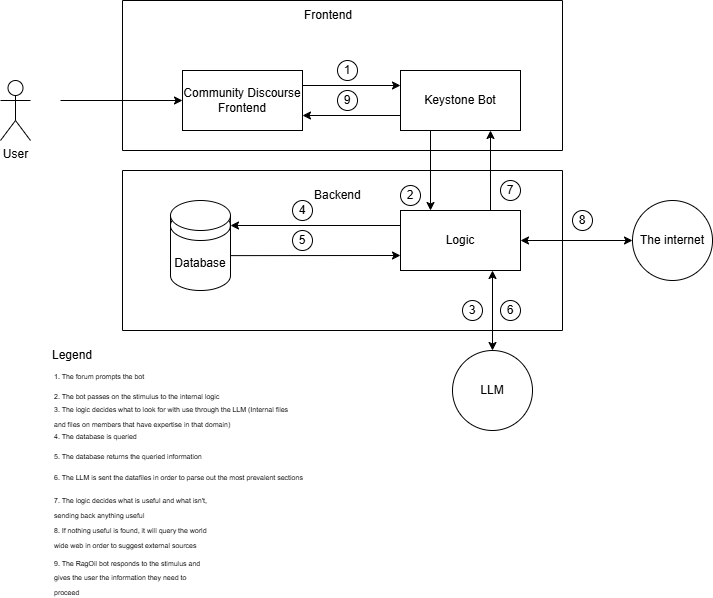

The diagram above was exported from draw.io. Its source (the exported page's mxGraphModel, read from the mxfile embedded in the PNG):
<mxGraphModel dx="537" dy="317" grid="1" gridSize="10" guides="1" tooltips="1" connect="1" arrows="1" fold="1" page="1" pageScale="1" pageWidth="850" pageHeight="1100" math="0" shadow="0">
  <root>
    <mxCell id="0" />
    <mxCell id="1" parent="0" />
    <mxCell id="xQ-SZycjDmQtYB84k1r0-1" parent="1" style="shape=umlActor;verticalLabelPosition=bottom;verticalAlign=top;html=1;outlineConnect=0;align=center;" value="User" vertex="1">
      <mxGeometry height="60" width="30" x="78" y="230" as="geometry" />
    </mxCell>
    <mxCell id="xQ-SZycjDmQtYB84k1r0-2" edge="1" parent="1" style="endArrow=classic;html=1;rounded=0;align=left;" target="xQ-SZycjDmQtYB84k1r0-3" value="">
      <mxGeometry height="50" relative="1" width="50" as="geometry">
        <mxPoint x="138" y="250" as="sourcePoint" />
        <mxPoint x="208" y="250" as="targetPoint" />
      </mxGeometry>
    </mxCell>
    <mxCell id="xQ-SZycjDmQtYB84k1r0-3" parent="1" style="rounded=0;whiteSpace=wrap;html=1;align=center;" value="Community Discourse Frontend" vertex="1">
      <mxGeometry height="60" width="120" x="260" y="220" as="geometry" />
    </mxCell>
    <mxCell id="xQ-SZycjDmQtYB84k1r0-5" parent="1" style="rounded=0;whiteSpace=wrap;html=1;align=center;" value="Keystone Bot" vertex="1">
      <mxGeometry height="60" width="120" x="478" y="220" as="geometry" />
    </mxCell>
    <mxCell id="xQ-SZycjDmQtYB84k1r0-9" edge="1" parent="1" source="xQ-SZycjDmQtYB84k1r0-3" style="endArrow=classic;html=1;rounded=0;entryX=0;entryY=0.25;entryDx=0;entryDy=0;exitX=1;exitY=0.25;exitDx=0;exitDy=0;align=left;" target="xQ-SZycjDmQtYB84k1r0-5" value="">
      <mxGeometry height="50" relative="1" width="50" as="geometry">
        <mxPoint x="228" y="260" as="sourcePoint" />
        <mxPoint x="278" y="210" as="targetPoint" />
      </mxGeometry>
    </mxCell>
    <mxCell id="xQ-SZycjDmQtYB84k1r0-10" edge="1" parent="1" source="xQ-SZycjDmQtYB84k1r0-5" style="endArrow=classic;html=1;rounded=0;entryX=1;entryY=0.75;entryDx=0;entryDy=0;exitX=0;exitY=0.75;exitDx=0;exitDy=0;align=left;" target="xQ-SZycjDmQtYB84k1r0-3" value="">
      <mxGeometry height="50" relative="1" width="50" as="geometry">
        <mxPoint x="438" y="230" as="sourcePoint" />
        <mxPoint x="548" y="230" as="targetPoint" />
      </mxGeometry>
    </mxCell>
    <mxCell id="xQ-SZycjDmQtYB84k1r0-11" edge="1" parent="1" source="xQ-SZycjDmQtYB84k1r0-5" style="endArrow=classic;html=1;rounded=0;exitX=0.25;exitY=1;exitDx=0;exitDy=0;entryX=0.25;entryY=0;entryDx=0;entryDy=0;align=left;" target="xQ-SZycjDmQtYB84k1r0-22" value="">
      <mxGeometry height="50" relative="1" width="50" as="geometry">
        <mxPoint x="240" y="380" as="sourcePoint" />
        <mxPoint x="510" y="340" as="targetPoint" />
      </mxGeometry>
    </mxCell>
    <mxCell id="xQ-SZycjDmQtYB84k1r0-12" edge="1" parent="1" source="xQ-SZycjDmQtYB84k1r0-22" style="endArrow=classic;html=1;rounded=0;entryX=0.75;entryY=1;entryDx=0;entryDy=0;exitX=0.75;exitY=0;exitDx=0;exitDy=0;align=left;" target="xQ-SZycjDmQtYB84k1r0-5" value="">
      <mxGeometry height="50" relative="1" width="50" as="geometry">
        <mxPoint x="568" y="340" as="sourcePoint" />
        <mxPoint x="520" y="430" as="targetPoint" />
      </mxGeometry>
    </mxCell>
    <mxCell id="xQ-SZycjDmQtYB84k1r0-13" parent="1" style="shape=cylinder3;whiteSpace=wrap;html=1;boundedLbl=1;backgroundOutline=1;size=15;align=center;" value="Database" vertex="1">
      <mxGeometry height="80" width="60" x="248" y="360" as="geometry" />
    </mxCell>
    <mxCell id="xQ-SZycjDmQtYB84k1r0-14" parent="1" style="ellipse;whiteSpace=wrap;html=1;align=left;" value="" vertex="1">
      <mxGeometry height="30" width="60" x="248" y="350" as="geometry" />
    </mxCell>
    <mxCell id="xQ-SZycjDmQtYB84k1r0-15" edge="1" parent="1" source="xQ-SZycjDmQtYB84k1r0-13" style="endArrow=none;html=1;rounded=0;entryX=0;entryY=0.5;entryDx=0;entryDy=0;exitX=0;exitY=0;exitDx=0;exitDy=15;exitPerimeter=0;align=left;" target="xQ-SZycjDmQtYB84k1r0-14" value="">
      <mxGeometry height="50" relative="1" width="50" as="geometry">
        <mxPoint x="230" y="370" as="sourcePoint" />
        <mxPoint x="290" y="330" as="targetPoint" />
      </mxGeometry>
    </mxCell>
    <mxCell id="xQ-SZycjDmQtYB84k1r0-16" edge="1" parent="1" style="endArrow=none;html=1;rounded=0;entryX=1;entryY=0.5;entryDx=0;entryDy=0;exitX=0;exitY=0;exitDx=0;exitDy=15;exitPerimeter=0;align=left;" target="xQ-SZycjDmQtYB84k1r0-14" value="">
      <mxGeometry height="50" relative="1" width="50" as="geometry">
        <mxPoint x="307.76" y="380" as="sourcePoint" />
        <mxPoint x="307.76" y="360" as="targetPoint" />
      </mxGeometry>
    </mxCell>
    <mxCell id="xQ-SZycjDmQtYB84k1r0-17" parent="1" style="swimlane;startSize=0;align=left;" value="" vertex="1">
      <mxGeometry height="150" width="440" x="200" y="150" as="geometry" />
    </mxCell>
    <mxCell id="xQ-SZycjDmQtYB84k1r0-42" parent="xQ-SZycjDmQtYB84k1r0-17" style="ellipse;whiteSpace=wrap;html=1;aspect=fixed;" value="1" vertex="1">
      <mxGeometry height="20" width="20" x="215" y="60" as="geometry" />
    </mxCell>
    <mxCell id="xQ-SZycjDmQtYB84k1r0-53" parent="xQ-SZycjDmQtYB84k1r0-17" style="ellipse;whiteSpace=wrap;html=1;aspect=fixed;" value="9" vertex="1">
      <mxGeometry height="20" width="20" x="215" y="90" as="geometry" />
    </mxCell>
    <mxCell id="xQ-SZycjDmQtYB84k1r0-19" parent="1" style="text;html=1;whiteSpace=wrap;strokeColor=none;fillColor=none;align=left;verticalAlign=middle;rounded=0;" value="Frontend" vertex="1">
      <mxGeometry height="30" width="60" x="380" y="150" as="geometry" />
    </mxCell>
    <mxCell id="xQ-SZycjDmQtYB84k1r0-20" parent="1" style="swimlane;startSize=0;align=left;" value="" vertex="1">
      <mxGeometry height="160" width="440" x="200" y="320" as="geometry" />
    </mxCell>
    <mxCell id="xQ-SZycjDmQtYB84k1r0-21" parent="xQ-SZycjDmQtYB84k1r0-20" style="text;html=1;whiteSpace=wrap;strokeColor=none;fillColor=none;align=left;verticalAlign=middle;rounded=0;" value="Backend" vertex="1">
      <mxGeometry height="30" width="60" x="190" y="10" as="geometry" />
    </mxCell>
    <mxCell id="xQ-SZycjDmQtYB84k1r0-22" parent="xQ-SZycjDmQtYB84k1r0-20" style="rounded=0;whiteSpace=wrap;html=1;align=center;" value="Logic" vertex="1">
      <mxGeometry height="60" width="120" x="278" y="40" as="geometry" />
    </mxCell>
    <mxCell id="xQ-SZycjDmQtYB84k1r0-45" parent="xQ-SZycjDmQtYB84k1r0-20" style="ellipse;whiteSpace=wrap;html=1;aspect=fixed;" value="3" vertex="1">
      <mxGeometry height="20" width="20" x="340" y="130" as="geometry" />
    </mxCell>
    <mxCell id="xQ-SZycjDmQtYB84k1r0-46" parent="xQ-SZycjDmQtYB84k1r0-20" style="ellipse;whiteSpace=wrap;html=1;aspect=fixed;" value="4" vertex="1">
      <mxGeometry height="20" width="20" x="170" y="30" as="geometry" />
    </mxCell>
    <mxCell id="xQ-SZycjDmQtYB84k1r0-49" parent="xQ-SZycjDmQtYB84k1r0-20" style="ellipse;whiteSpace=wrap;html=1;aspect=fixed;" value="5" vertex="1">
      <mxGeometry height="20" width="20" x="170" y="60" as="geometry" />
    </mxCell>
    <mxCell id="xQ-SZycjDmQtYB84k1r0-50" parent="xQ-SZycjDmQtYB84k1r0-20" style="ellipse;whiteSpace=wrap;html=1;aspect=fixed;" value="7" vertex="1">
      <mxGeometry height="20" width="20" x="378" y="10" as="geometry" />
    </mxCell>
    <mxCell id="xQ-SZycjDmQtYB84k1r0-43" parent="xQ-SZycjDmQtYB84k1r0-20" style="ellipse;whiteSpace=wrap;html=1;aspect=fixed;" value="2" vertex="1">
      <mxGeometry height="20" width="20" x="278" y="15" as="geometry" />
    </mxCell>
    <mxCell id="xQ-SZycjDmQtYB84k1r0-60" parent="xQ-SZycjDmQtYB84k1r0-20" style="ellipse;whiteSpace=wrap;html=1;aspect=fixed;" value="6" vertex="1">
      <mxGeometry height="20" width="20" x="378" y="130" as="geometry" />
    </mxCell>
    <mxCell id="xQ-SZycjDmQtYB84k1r0-24" edge="1" parent="1" source="xQ-SZycjDmQtYB84k1r0-22" style="endArrow=classic;html=1;rounded=0;exitX=0;exitY=0.25;exitDx=0;exitDy=0;entryX=1;entryY=0;entryDx=0;entryDy=15;entryPerimeter=0;align=left;" target="xQ-SZycjDmQtYB84k1r0-13" value="">
      <mxGeometry height="50" relative="1" width="50" as="geometry">
        <mxPoint x="380" y="360" as="sourcePoint" />
        <mxPoint x="430" y="310" as="targetPoint" />
      </mxGeometry>
    </mxCell>
    <mxCell id="xQ-SZycjDmQtYB84k1r0-25" edge="1" parent="1" source="xQ-SZycjDmQtYB84k1r0-13" style="endArrow=classic;html=1;rounded=0;entryX=0;entryY=0.75;entryDx=0;entryDy=0;exitX=0.996;exitY=0.564;exitDx=0;exitDy=0;exitPerimeter=0;align=left;" target="xQ-SZycjDmQtYB84k1r0-22" value="">
      <mxGeometry height="50" relative="1" width="50" as="geometry">
        <mxPoint x="310" y="405" as="sourcePoint" />
        <mxPoint x="460" y="380" as="targetPoint" />
      </mxGeometry>
    </mxCell>
    <mxCell id="xQ-SZycjDmQtYB84k1r0-32" parent="1" style="text;html=1;whiteSpace=wrap;strokeColor=none;fillColor=none;align=center;verticalAlign=middle;rounded=0;" value="Legend" vertex="1">
      <mxGeometry height="30" width="60" x="120" y="490" as="geometry" />
    </mxCell>
    <mxCell id="xQ-SZycjDmQtYB84k1r0-26" parent="1" style="text;html=1;whiteSpace=wrap;strokeColor=none;fillColor=none;align=left;verticalAlign=middle;rounded=0;" value="&lt;font style=&quot;font-size: 7px;&quot;&gt;1. The forum prompts the bot&lt;/font&gt;" vertex="1">
      <mxGeometry height="30" width="100" x="130" y="510" as="geometry" />
    </mxCell>
    <mxCell id="xQ-SZycjDmQtYB84k1r0-31" parent="1" style="text;html=1;whiteSpace=wrap;strokeColor=none;fillColor=none;align=left;verticalAlign=middle;rounded=0;rotation=0;" value="&lt;span style=&quot;font-size: 7px;&quot;&gt;3. The logic decides what to look for with use through the LLM (Internal files and files on members that have expertise in that domain)&lt;/span&gt;" vertex="1">
      <mxGeometry height="30" width="240" x="130" y="550" as="geometry" />
    </mxCell>
    <mxCell id="xQ-SZycjDmQtYB84k1r0-33" parent="1" style="text;html=1;whiteSpace=wrap;strokeColor=none;fillColor=none;align=left;verticalAlign=middle;rounded=0;" value="&lt;font style=&quot;font-size: 7px;&quot;&gt;2. The bot passes on the stimulus to the internal logic&amp;nbsp;&lt;/font&gt;" vertex="1">
      <mxGeometry height="30" width="190" x="130" y="530" as="geometry" />
    </mxCell>
    <mxCell id="xQ-SZycjDmQtYB84k1r0-34" parent="1" style="text;html=1;whiteSpace=wrap;strokeColor=none;fillColor=none;align=left;verticalAlign=middle;rounded=0;" value="&lt;font style=&quot;font-size: 7px;&quot;&gt;4. The database is queried&lt;/font&gt;" vertex="1">
      <mxGeometry height="30" width="160" x="130" y="570" as="geometry" />
    </mxCell>
    <mxCell id="xQ-SZycjDmQtYB84k1r0-35" parent="1" style="text;html=1;whiteSpace=wrap;strokeColor=none;fillColor=none;align=left;verticalAlign=middle;rounded=0;" value="&lt;font style=&quot;font-size: 7px;&quot;&gt;5. The database returns the queried information&lt;/font&gt;&lt;span style=&quot;color: rgba(0, 0, 0, 0); font-family: monospace; font-size: 0px; text-wrap-mode: nowrap;&quot;&gt;%3CmxGraphModel%3E%3Croot%3E%3CmxCell%20id%3D%220%22%2F%3E%3CmxCell%20id%3D%221%22%20parent%3D%220%22%2F%3E%3CmxCell%20id%3D%222%22%20parent%3D%221%22%20style%3D%22text%3Bhtml%3D1%3BwhiteSpace%3Dwrap%3BstrokeColor%3Dnone%3BfillColor%3Dnone%3Balign%3Dleft%3BverticalAlign%3Dmiddle%3Brounded%3D0%3B%22%20value%3D%22%26lt%3Bfont%20style%3D%26quot%3Bfont-size%3A%207px%3B%26quot%3B%26gt%3B4.%20The%20database%20is%20queried%26lt%3B%2Ffont%26gt%3B%22%20vertex%3D%221%22%3E%3CmxGeometry%20height%3D%2230%22%20width%3D%22160%22%20x%3D%22130%22%20y%3D%22570%22%20as%3D%22geometry%22%2F%3E%3C%2FmxCell%3E%3C%2Froot%3E%3C%2FmxGraphModel%3E&lt;/span&gt;" vertex="1">
      <mxGeometry height="30" width="160" x="130" y="590" as="geometry" />
    </mxCell>
    <mxCell id="xQ-SZycjDmQtYB84k1r0-37" parent="1" style="text;html=1;whiteSpace=wrap;strokeColor=none;fillColor=none;align=left;verticalAlign=middle;rounded=0;" value="&lt;font style=&quot;font-size: 7px;&quot;&gt;7. The logic decides what is useful and what isn't, sending back anything useful&lt;/font&gt;&lt;span style=&quot;color: rgba(0, 0, 0, 0); font-family: monospace; font-size: 0px; text-wrap-mode: nowrap;&quot;&gt;3CmxGraphModel%3E%3Croot%3E%3CmxCell%20id%3D%220%22%2F%3E%3CmxCell%20id%3D%221%22%20parent%3D%220%22%2F%3E%3CmxCell%20id%3D%222%22%20parent%3D%221%22%20style%3D%22text%3Bhtml%3D1%3BwhiteSpace%3Dwrap%3BstrokeColor%3Dnone%3BfillColor%3Dnone%3Balign%3Dleft%3BverticalAlign%3Dmiddle%3Brounded%3D0%3B%22%20value%3D%22%26lt%3Bfont%20style%3D%26quot%3Bfont-size%3A%207px%3B%26quot%3B%26gt%3B4.%20The%20database%20is%20queried%26lt%3B%2Ffont%26gt%3B%22%20vertex%3D%221%22%3E%3CmxGeometry%20height%3D%2230%22%20width%3D%22160%22%20x%3D%22130%22%20y%3D%22570%22%20as%3D%22geometry%22%2F%3E%3C%2FmxCell%3E%3C%2Froot%3E%3C%2FmxGraphModel%3E&lt;/span&gt;" vertex="1">
      <mxGeometry height="30" width="160" x="130" y="641" as="geometry" />
    </mxCell>
    <mxCell id="xQ-SZycjDmQtYB84k1r0-38" parent="1" style="text;html=1;whiteSpace=wrap;strokeColor=none;fillColor=none;align=left;verticalAlign=middle;rounded=0;" value="&lt;font style=&quot;font-size: 7px;&quot;&gt;8. If nothing useful is found, it will query the world wide web in order to suggest external sources&lt;/font&gt;&lt;span style=&quot;color: rgba(0, 0, 0, 0); font-family: monospace; font-size: 0px; text-wrap-mode: nowrap;&quot;&gt;3CmxGraphModel%3E%3Croot%3E%3CmxCell%20id%3D%220%22%2F%3E%3CmxCell%20id%3D%221%22%20parent%3D%220%22%2F%3E%3CmxCell%20id%3D%222%22%20parent%3D%221%22%20style%3D%22text%3Bhtml%3D1%3BwhiteSpace%3Dwrap%3BstrokeColor%3Dnone%3BfillColor%3Dnone%3Balign%3Dleft%3BverticalAlign%3Dmiddle%3Brounded%3D0%3B%22%20value%3D%22%26lt%3Bfont%20style%3D%26quot%3Bfont-size%3A%207px%3B%26quot%3B%26gt%3B4.%20The%20database%20is%20queried%26lt%3B%2Ffont%26gt%3B%22%20vertex%3D%221%22%3E%3CmxGeometry%20height%3D%2230%22%20width%3D%22160%22%20x%3D%22130%22%20y%3D%22570%22%20as%3D%22geometry%22%2F%3E%3C%2FmxCell%3E%3C%2Froot%3E%3C%2FmxGraphModel%3E&lt;/span&gt;" vertex="1">
      <mxGeometry height="30" width="160" x="130" y="671" as="geometry" />
    </mxCell>
    <mxCell id="xQ-SZycjDmQtYB84k1r0-39" edge="1" parent="1" source="xQ-SZycjDmQtYB84k1r0-22" style="endArrow=classic;startArrow=classic;html=1;rounded=0;exitX=1;exitY=0.5;exitDx=0;exitDy=0;" target="xQ-SZycjDmQtYB84k1r0-40" value="">
      <mxGeometry height="50" relative="1" width="50" as="geometry">
        <mxPoint x="650" y="410" as="sourcePoint" />
        <mxPoint x="690" y="390" as="targetPoint" />
      </mxGeometry>
    </mxCell>
    <mxCell id="xQ-SZycjDmQtYB84k1r0-40" parent="1" style="ellipse;whiteSpace=wrap;html=1;aspect=fixed;" value="The internet" vertex="1">
      <mxGeometry height="80" width="80" x="710" y="350" as="geometry" />
    </mxCell>
    <mxCell id="xQ-SZycjDmQtYB84k1r0-41" parent="1" style="text;html=1;whiteSpace=wrap;strokeColor=none;fillColor=none;align=left;verticalAlign=middle;rounded=0;" value="&lt;font style=&quot;font-size: 7px;&quot;&gt;9. The RagOil bot responds to the stimulus and gives the user the information they need to proceed&lt;/font&gt;&lt;span style=&quot;color: rgba(0, 0, 0, 0); font-family: monospace; font-size: 0px; text-wrap-mode: nowrap;&quot;&gt;3CmxGraphModel%3E%3Croot%3E%3CmxCell%20id%3D%220%22%2F%3E%3CmxCell%20id%3D%221%22%20parent%3D%220%22%2F%3E%3CmxCell%20id%3D%222%22%20parent%3D%221%22%20style%3D%22text%3Bhtml%3D1%3BwhiteSpace%3Dwrap%3BstrokeColor%3Dnone%3BfillColor%3Dnone%3Balign%3Dleft%3BverticalAlign%3Dmiddle%3Brounded%3D0%3B%22%20value%3D%22%26lt%3Bfont%20style%3D%26quot%3Bfont-size%3A%207px%3B%26quot%3B%26gt%3B4.%20The%20database%20is%20queried%26lt%3B%2Ffont%26gt%3B%22%20vertex%3D%221%22%3E%3CmxGeometry%20height%3D%2230%22%20width%3D%22160%22%20x%3D%22130%22%20y%3D%22570%22%20as%3D%22geometry%22%2F%3E%3C%2FmxCell%3E%3C%2Froot%3E%3C%2FmxGraphModel%3E&lt;/span&gt;" vertex="1">
      <mxGeometry height="30" width="160" x="130" y="711" as="geometry" />
    </mxCell>
    <mxCell id="xQ-SZycjDmQtYB84k1r0-51" parent="1" style="ellipse;whiteSpace=wrap;html=1;aspect=fixed;" value="8" vertex="1">
      <mxGeometry height="20" width="20" x="650" y="360" as="geometry" />
    </mxCell>
    <mxCell id="xQ-SZycjDmQtYB84k1r0-55" parent="1" style="ellipse;whiteSpace=wrap;html=1;aspect=fixed;" value="LLM" vertex="1">
      <mxGeometry height="80" width="80" x="530" y="500" as="geometry" />
    </mxCell>
    <mxCell id="xQ-SZycjDmQtYB84k1r0-58" edge="1" parent="1" source="xQ-SZycjDmQtYB84k1r0-55" style="endArrow=classic;startArrow=classic;html=1;rounded=0;exitX=0.5;exitY=0;exitDx=0;exitDy=0;" value="">
      <mxGeometry height="50" relative="1" width="50" as="geometry">
        <mxPoint x="450" y="520" as="sourcePoint" />
        <mxPoint x="570" y="420" as="targetPoint" />
      </mxGeometry>
    </mxCell>
    <mxCell id="xQ-SZycjDmQtYB84k1r0-59" parent="1" style="text;html=1;whiteSpace=wrap;strokeColor=none;fillColor=none;align=left;verticalAlign=middle;rounded=0;" value="&lt;font style=&quot;font-size: 7px;&quot;&gt;6. The LLM is sent the datafiles in order to parse out the most prevalent sections&lt;/font&gt;&lt;span style=&quot;color: light-dark(rgba(0, 0, 0, 0), rgba(237, 237, 237, 0)); font-family: monospace; font-size: 0px; text-wrap-mode: nowrap; background-color: transparent;&quot;&gt;%3CmxGraphModel%3E%3Croot%3E%3CmxCell%20id%3D%220%22%2F%3E%3CmxCell%20id%3D%221%22%20parent%3D%220%22%2F%3E%3CmxCell%20id%3D%222%22%20parent%3D%221%22%20style%3D%22text%3Bhtml%3D1%3BwhiteSpace%3Dwrap%3BstrokeColor%3Dnone%3BfillColor%3Dnone%3Balign%3Dleft%3BverticalAlign%3Dmiddle%3Brounded%3D0%3B%22%20value%3D%22%26lt%3Bfont%20style%3D%26quot%3Bfont-size%3A%207px%3B%26quot%3B%26gt%3B4.%20The%20database%20is%20queried%26lt%3B%2Ffont%26gt%3B%22%20vertex%3D%221%22%3E%3CmxGeometry%20height%3D%2230%22%20width%3D%22160%22%20x%3D%22130%22%20y%3D%22570%22%20as%3D%22geometry%22%2F%3E%3C%2FmxCell%3E%3C%2Froot%3E%3C%2FmxGraphModel%3E&lt;/span&gt;" vertex="1">
      <mxGeometry height="30" width="260" x="130" y="611" as="geometry" />
    </mxCell>
  </root>
</mxGraphModel>